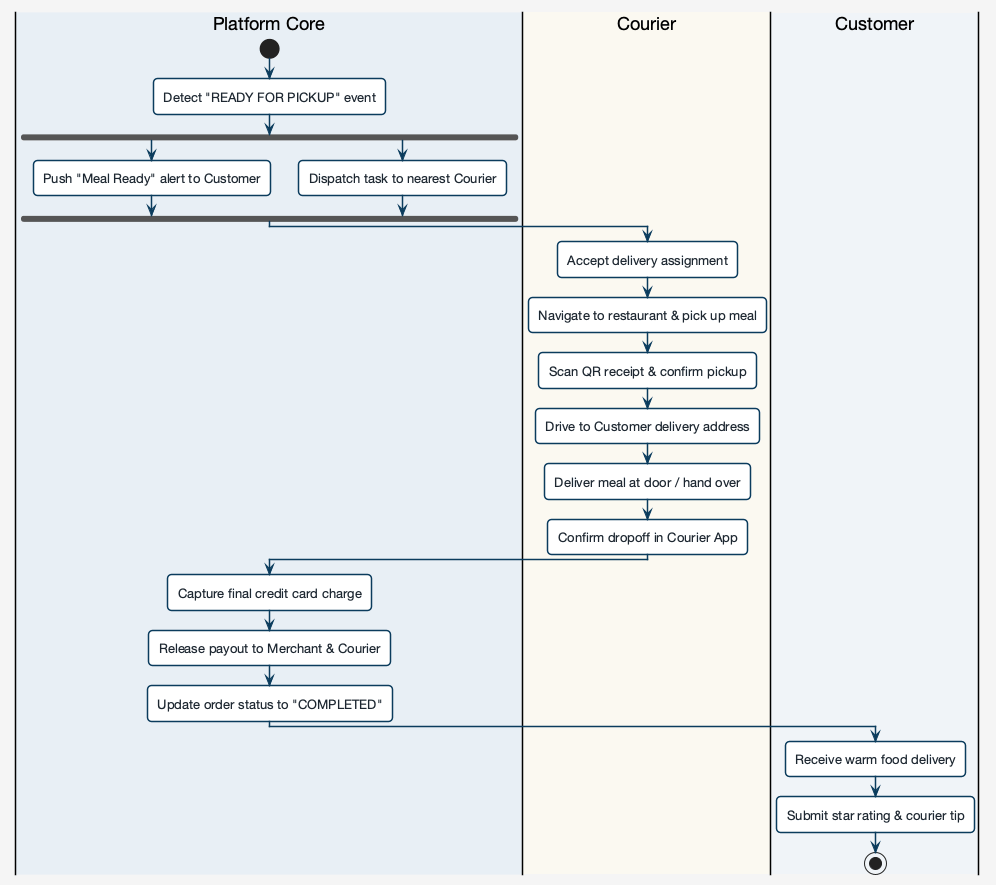

The diagram above was rendered by PlantUML. Its source (embedded in the PNG):
@startuml
skinparam backgroundColor #f5f5f5
skinparam defaultFontName "Helvetica Neue", Arial, sans-serif
skinparam roundCorner 8
skinparam shadowing false

skinparam activity {
  BackgroundColor #ffffff
  BorderColor #0b3c5d
  BorderThickness 1.5
  FontColor #1d2731
  DiamondBackgroundColor #e8eff5
  DiamondBorderColor #0b3c5d
  FontSize 13
}

skinparam arrow {
  Color #0b3c5d
  FontColor #333333
  FontSize 11
}

|#e8eff5|Platform Core|
start
:Detect "READY FOR PICKUP" event;
fork
  :Push "Meal Ready" alert to Customer;
fork again
  :Dispatch task to nearest Courier;
end fork

|#fbf9f1|Courier|
:Accept delivery assignment;
:Navigate to restaurant & pick up meal;
:Scan QR receipt & confirm pickup;
:Drive to Customer delivery address;
:Deliver meal at door / hand over;
:Confirm dropoff in Courier App;

|#e8eff5|Platform Core|
:Capture final credit card charge;
:Release payout to Merchant & Courier;
:Update order status to "COMPLETED";

|#f0f4f8|Customer|
:Receive warm food delivery;
:Submit star rating & courier tip;
stop

@enduml